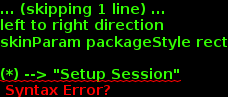

The diagram above was rendered by PlantUML. Its source (embedded in the PNG):
@startuml
left to right direction
skinParam packageStyle rect

(*) --> "Setup Session"

partition RunSession {
"Setup Session" --> [TestOperators] "Setup Test"
"Setup Test" --> "Run Test"
"Run Test" --> "Teardown Test"
"Teardown Test" --> "Setup Test"
}
"Teardown Test" --> "Teardown Session"
"Teardown Session" --> (*)

@enduml